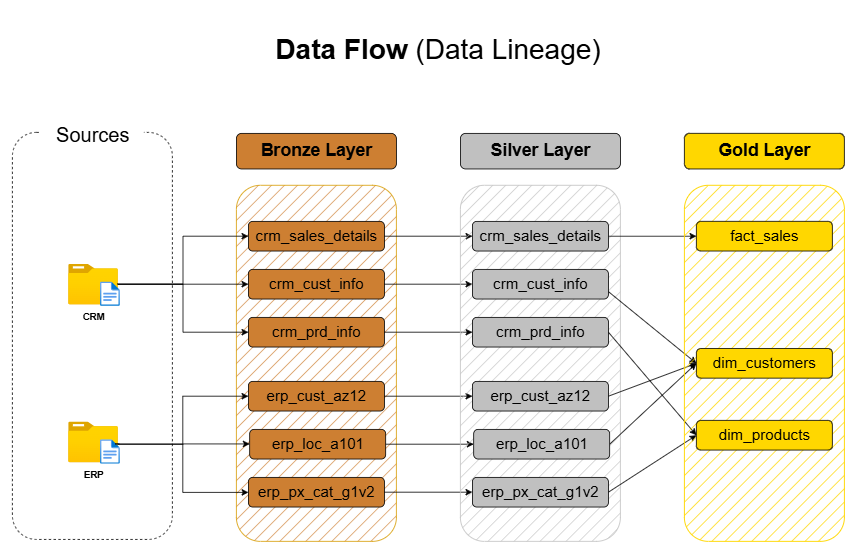

The diagram above was exported from draw.io. Its source (the exported page's mxGraphModel, read from the mxfile embedded in the PNG):
<mxGraphModel dx="1073" dy="531" grid="1" gridSize="10" guides="1" tooltips="1" connect="1" arrows="1" fold="1" page="1" pageScale="1" pageWidth="1169" pageHeight="1654" math="0" shadow="0">
  <root>
    <mxCell id="0" />
    <mxCell id="1" parent="0" />
    <mxCell id="F4-E7KgwIIyivQuZ6ioV-4" value="&lt;font style=&quot;font-size: 35px;&quot;&gt;&lt;b&gt;Data Flow &lt;/b&gt;(Data Lineage)&lt;/font&gt;" style="text;html=1;align=center;verticalAlign=middle;whiteSpace=wrap;rounded=0;" vertex="1" parent="1">
      <mxGeometry x="356.61" y="60" width="430" height="90" as="geometry" />
    </mxCell>
    <mxCell id="F4-E7KgwIIyivQuZ6ioV-33" value="" style="group" vertex="1" connectable="0" parent="1">
      <mxGeometry x="40" y="211.1994911994912" width="200" height="508.8005088005088" as="geometry" />
    </mxCell>
    <mxCell id="F4-E7KgwIIyivQuZ6ioV-1" value="" style="rounded=1;whiteSpace=wrap;html=1;fillColor=none;dashed=1;strokeColor=#000000;" vertex="1" parent="F4-E7KgwIIyivQuZ6ioV-33">
      <mxGeometry y="-1.1999999999999886" width="200" height="508.80050880050874" as="geometry" />
    </mxCell>
    <mxCell id="F4-E7KgwIIyivQuZ6ioV-34" value="" style="group" vertex="1" connectable="0" parent="F4-E7KgwIIyivQuZ6ioV-33">
      <mxGeometry x="70" y="358.8005088005088" width="83.02" height="54" as="geometry" />
    </mxCell>
    <mxCell id="F4-E7KgwIIyivQuZ6ioV-32" value="&lt;b&gt;ERP&lt;/b&gt;" style="image;html=1;points=[];align=center;fontSize=12;image=img/lib/azure2/general/Folder_Blank.svg;" vertex="1" parent="F4-E7KgwIIyivQuZ6ioV-34">
      <mxGeometry width="61.61" height="54" as="geometry" />
    </mxCell>
    <mxCell id="F4-E7KgwIIyivQuZ6ioV-31" value="" style="image;aspect=fixed;html=1;points=[];align=center;fontSize=12;image=img/lib/azure2/general/File.svg;" vertex="1" parent="F4-E7KgwIIyivQuZ6ioV-34">
      <mxGeometry x="20.799999999999997" y="24" width="62.22" height="30" as="geometry" />
    </mxCell>
    <mxCell id="F4-E7KgwIIyivQuZ6ioV-35" value="" style="group" vertex="1" connectable="0" parent="F4-E7KgwIIyivQuZ6ioV-33">
      <mxGeometry x="70.00000000000001" y="161.5405088005088" width="83.02" height="54" as="geometry" />
    </mxCell>
    <mxCell id="F4-E7KgwIIyivQuZ6ioV-27" value="&lt;b&gt;CRM&lt;/b&gt;" style="image;html=1;points=[];align=center;fontSize=12;image=img/lib/azure2/general/Folder_Blank.svg;" vertex="1" parent="F4-E7KgwIIyivQuZ6ioV-35">
      <mxGeometry width="61.61" height="54" as="geometry" />
    </mxCell>
    <mxCell id="F4-E7KgwIIyivQuZ6ioV-28" value="" style="image;aspect=fixed;html=1;points=[];align=center;fontSize=12;image=img/lib/azure2/general/File.svg;" vertex="1" parent="F4-E7KgwIIyivQuZ6ioV-35">
      <mxGeometry x="20.799999999999997" y="24" width="62.22" height="30" as="geometry" />
    </mxCell>
    <mxCell id="F4-E7KgwIIyivQuZ6ioV-2" value="&lt;font style=&quot;font-size: 25px;&quot;&gt;Sources&lt;/font&gt;" style="text;html=1;align=center;verticalAlign=middle;whiteSpace=wrap;rounded=0;fillColor=default;" vertex="1" parent="1">
      <mxGeometry x="75.6875" y="190" width="128.6375" height="44.90164490164489" as="geometry" />
    </mxCell>
    <mxCell id="F4-E7KgwIIyivQuZ6ioV-7" value="" style="rounded=1;whiteSpace=wrap;html=1;gradientDirection=east;fillColor=light-dark(#CD7F32,#CD7F32);strokeColor=#d79b00;fillStyle=hatch;" vertex="1" parent="1">
      <mxGeometry x="320" y="276.1090909090909" width="200" height="445.09090909090907" as="geometry" />
    </mxCell>
    <mxCell id="F4-E7KgwIIyivQuZ6ioV-8" value="&lt;font style=&quot;font-size: 22px;&quot;&gt;&lt;b&gt;Bronze Layer&lt;/b&gt;&lt;/font&gt;" style="rounded=1;whiteSpace=wrap;html=1;fillColor=light-dark(#CD7F32,#CD7F32);" vertex="1" parent="1">
      <mxGeometry x="320" y="211.2" width="200" height="44.50909090909091" as="geometry" />
    </mxCell>
    <mxCell id="F4-E7KgwIIyivQuZ6ioV-81" style="edgeStyle=orthogonalEdgeStyle;rounded=0;orthogonalLoop=1;jettySize=auto;html=1;" edge="1" parent="1" source="F4-E7KgwIIyivQuZ6ioV-19" target="F4-E7KgwIIyivQuZ6ioV-74">
      <mxGeometry relative="1" as="geometry" />
    </mxCell>
    <mxCell id="F4-E7KgwIIyivQuZ6ioV-19" value="&lt;font style=&quot;font-size: 19px;&quot;&gt;crm_sales_details&lt;/font&gt;" style="rounded=1;whiteSpace=wrap;html=1;fillColor=light-dark(#CD7F32,#CD7F32);" vertex="1" parent="1">
      <mxGeometry x="335" y="321.2" width="170" height="37.09090909090909" as="geometry" />
    </mxCell>
    <mxCell id="F4-E7KgwIIyivQuZ6ioV-82" style="edgeStyle=orthogonalEdgeStyle;rounded=0;orthogonalLoop=1;jettySize=auto;html=1;" edge="1" parent="1" source="F4-E7KgwIIyivQuZ6ioV-22" target="F4-E7KgwIIyivQuZ6ioV-75">
      <mxGeometry relative="1" as="geometry" />
    </mxCell>
    <mxCell id="F4-E7KgwIIyivQuZ6ioV-22" value="&lt;font style=&quot;font-size: 19px;&quot;&gt;crm_cust_info&lt;/font&gt;" style="rounded=1;whiteSpace=wrap;html=1;fillColor=light-dark(#CD7F32,#CD7F32);" vertex="1" parent="1">
      <mxGeometry x="335" y="381.1963636363636" width="170" height="37.09090909090909" as="geometry" />
    </mxCell>
    <mxCell id="F4-E7KgwIIyivQuZ6ioV-83" style="edgeStyle=orthogonalEdgeStyle;rounded=0;orthogonalLoop=1;jettySize=auto;html=1;" edge="1" parent="1" source="F4-E7KgwIIyivQuZ6ioV-23" target="F4-E7KgwIIyivQuZ6ioV-76">
      <mxGeometry relative="1" as="geometry" />
    </mxCell>
    <mxCell id="F4-E7KgwIIyivQuZ6ioV-23" value="&lt;font style=&quot;font-size: 19px;&quot;&gt;crm_prd_info&lt;/font&gt;" style="rounded=1;whiteSpace=wrap;html=1;fillColor=light-dark(#CD7F32,#CD7F32);" vertex="1" parent="1">
      <mxGeometry x="335" y="441.20272727272726" width="170" height="37.09090909090909" as="geometry" />
    </mxCell>
    <mxCell id="F4-E7KgwIIyivQuZ6ioV-84" style="edgeStyle=orthogonalEdgeStyle;rounded=0;orthogonalLoop=1;jettySize=auto;html=1;" edge="1" parent="1" source="F4-E7KgwIIyivQuZ6ioV-24" target="F4-E7KgwIIyivQuZ6ioV-77">
      <mxGeometry relative="1" as="geometry" />
    </mxCell>
    <mxCell id="F4-E7KgwIIyivQuZ6ioV-24" value="&lt;font style=&quot;font-size: 19px;&quot;&gt;erp_cust_az12&lt;/font&gt;" style="rounded=1;whiteSpace=wrap;html=1;fillColor=light-dark(#CD7F32,#CD7F32);" vertex="1" parent="1">
      <mxGeometry x="335" y="521.2045454545455" width="170" height="37.09090909090909" as="geometry" />
    </mxCell>
    <mxCell id="F4-E7KgwIIyivQuZ6ioV-86" style="edgeStyle=orthogonalEdgeStyle;rounded=0;orthogonalLoop=1;jettySize=auto;html=1;" edge="1" parent="1" source="F4-E7KgwIIyivQuZ6ioV-25" target="F4-E7KgwIIyivQuZ6ioV-78">
      <mxGeometry relative="1" as="geometry" />
    </mxCell>
    <mxCell id="F4-E7KgwIIyivQuZ6ioV-25" value="&lt;font style=&quot;font-size: 19px;&quot;&gt;erp_px_cat_g1v2&lt;/font&gt;" style="rounded=1;whiteSpace=wrap;html=1;fillColor=light-dark(#CD7F32,#CD7F32);" vertex="1" parent="1">
      <mxGeometry x="335" y="641.1972727272727" width="170" height="37.09090909090909" as="geometry" />
    </mxCell>
    <mxCell id="F4-E7KgwIIyivQuZ6ioV-85" style="edgeStyle=orthogonalEdgeStyle;rounded=0;orthogonalLoop=1;jettySize=auto;html=1;" edge="1" parent="1" source="F4-E7KgwIIyivQuZ6ioV-26" target="F4-E7KgwIIyivQuZ6ioV-79">
      <mxGeometry relative="1" as="geometry" />
    </mxCell>
    <mxCell id="F4-E7KgwIIyivQuZ6ioV-26" value="&lt;font style=&quot;font-size: 19px;&quot;&gt;erp_loc_a101&lt;/font&gt;" style="rounded=1;whiteSpace=wrap;html=1;fillColor=light-dark(#CD7F32,#CD7F32);" vertex="1" parent="1">
      <mxGeometry x="336.6135" y="581.2009090909091" width="170" height="37.09090909090909" as="geometry" />
    </mxCell>
    <mxCell id="F4-E7KgwIIyivQuZ6ioV-43" style="edgeStyle=orthogonalEdgeStyle;rounded=0;orthogonalLoop=1;jettySize=auto;html=1;" edge="1" parent="1" source="F4-E7KgwIIyivQuZ6ioV-27" target="F4-E7KgwIIyivQuZ6ioV-22">
      <mxGeometry relative="1" as="geometry">
        <Array as="points">
          <mxPoint x="340" y="400" />
        </Array>
      </mxGeometry>
    </mxCell>
    <mxCell id="F4-E7KgwIIyivQuZ6ioV-44" style="edgeStyle=orthogonalEdgeStyle;rounded=0;orthogonalLoop=1;jettySize=auto;html=1;entryX=0;entryY=0.5;entryDx=0;entryDy=0;" edge="1" parent="1" source="F4-E7KgwIIyivQuZ6ioV-27" target="F4-E7KgwIIyivQuZ6ioV-19">
      <mxGeometry relative="1" as="geometry" />
    </mxCell>
    <mxCell id="F4-E7KgwIIyivQuZ6ioV-50" style="edgeStyle=orthogonalEdgeStyle;rounded=0;orthogonalLoop=1;jettySize=auto;html=1;entryX=0;entryY=0.5;entryDx=0;entryDy=0;" edge="1" parent="1" source="F4-E7KgwIIyivQuZ6ioV-27" target="F4-E7KgwIIyivQuZ6ioV-23">
      <mxGeometry relative="1" as="geometry" />
    </mxCell>
    <mxCell id="F4-E7KgwIIyivQuZ6ioV-68" style="edgeStyle=orthogonalEdgeStyle;rounded=0;orthogonalLoop=1;jettySize=auto;html=1;" edge="1" parent="1">
      <mxGeometry relative="1" as="geometry">
        <mxPoint x="173.61" y="599.42" as="sourcePoint" />
        <mxPoint x="336.61" y="599.42" as="targetPoint" />
        <Array as="points">
          <mxPoint x="168.61" y="599.42" />
        </Array>
      </mxGeometry>
    </mxCell>
    <mxCell id="F4-E7KgwIIyivQuZ6ioV-71" style="edgeStyle=orthogonalEdgeStyle;rounded=0;orthogonalLoop=1;jettySize=auto;html=1;entryX=0;entryY=0.5;entryDx=0;entryDy=0;" edge="1" parent="1" source="F4-E7KgwIIyivQuZ6ioV-32" target="F4-E7KgwIIyivQuZ6ioV-24">
      <mxGeometry relative="1" as="geometry">
        <Array as="points">
          <mxPoint x="253" y="600" />
          <mxPoint x="253" y="540" />
        </Array>
      </mxGeometry>
    </mxCell>
    <mxCell id="F4-E7KgwIIyivQuZ6ioV-72" style="edgeStyle=orthogonalEdgeStyle;rounded=0;orthogonalLoop=1;jettySize=auto;html=1;entryX=0;entryY=0.5;entryDx=0;entryDy=0;" edge="1" parent="1">
      <mxGeometry relative="1" as="geometry">
        <mxPoint x="253" y="600" as="sourcePoint" />
        <mxPoint x="335" y="660" as="targetPoint" />
        <Array as="points">
          <mxPoint x="253" y="600" />
          <mxPoint x="253" y="660" />
        </Array>
      </mxGeometry>
    </mxCell>
    <mxCell id="F4-E7KgwIIyivQuZ6ioV-73" value="&lt;span style=&quot;font-size: 22px;&quot;&gt;&lt;b&gt;Silver Layer&lt;/b&gt;&lt;/span&gt;" style="rounded=1;whiteSpace=wrap;html=1;fillColor=light-dark(#C0C0C0,#C0C0C0);" vertex="1" parent="1">
      <mxGeometry x="600" y="211.2" width="200" height="44.50909090909091" as="geometry" />
    </mxCell>
    <mxCell id="F4-E7KgwIIyivQuZ6ioV-80" value="" style="rounded=1;whiteSpace=wrap;html=1;gradientDirection=east;fillColor=light-dark(#C0C0C0,#C0C0C0);strokeColor=light-dark(#C0C0C0,#C0C0C0);fillStyle=hatch;" vertex="1" parent="1">
      <mxGeometry x="600" y="276.1090909090909" width="200" height="445.09090909090907" as="geometry" />
    </mxCell>
    <mxCell id="F4-E7KgwIIyivQuZ6ioV-95" style="edgeStyle=orthogonalEdgeStyle;rounded=0;orthogonalLoop=1;jettySize=auto;html=1;" edge="1" parent="1" source="F4-E7KgwIIyivQuZ6ioV-74" target="F4-E7KgwIIyivQuZ6ioV-89">
      <mxGeometry relative="1" as="geometry" />
    </mxCell>
    <mxCell id="F4-E7KgwIIyivQuZ6ioV-74" value="&lt;font style=&quot;font-size: 19px;&quot;&gt;crm_sales_details&lt;/font&gt;" style="rounded=1;whiteSpace=wrap;html=1;fillColor=light-dark(#C0C0C0,#C0C0C0);" vertex="1" parent="1">
      <mxGeometry x="615" y="321.2" width="170" height="37.09090909090909" as="geometry" />
    </mxCell>
    <mxCell id="F4-E7KgwIIyivQuZ6ioV-96" style="rounded=0;orthogonalLoop=1;jettySize=auto;html=1;entryX=0;entryY=0.5;entryDx=0;entryDy=0;exitX=1;exitY=0.75;exitDx=0;exitDy=0;" edge="1" parent="1" source="F4-E7KgwIIyivQuZ6ioV-75" target="F4-E7KgwIIyivQuZ6ioV-91">
      <mxGeometry relative="1" as="geometry" />
    </mxCell>
    <mxCell id="F4-E7KgwIIyivQuZ6ioV-75" value="&lt;font style=&quot;font-size: 19px;&quot;&gt;crm_cust_info&lt;/font&gt;" style="rounded=1;whiteSpace=wrap;html=1;fillColor=light-dark(#C0C0C0,#C0C0C0);" vertex="1" parent="1">
      <mxGeometry x="615" y="381.1963636363636" width="170" height="37.09090909090909" as="geometry" />
    </mxCell>
    <mxCell id="F4-E7KgwIIyivQuZ6ioV-99" style="rounded=0;orthogonalLoop=1;jettySize=auto;html=1;entryX=0;entryY=0.5;entryDx=0;entryDy=0;exitX=1;exitY=0.5;exitDx=0;exitDy=0;" edge="1" parent="1" source="F4-E7KgwIIyivQuZ6ioV-76" target="F4-E7KgwIIyivQuZ6ioV-94">
      <mxGeometry relative="1" as="geometry" />
    </mxCell>
    <mxCell id="F4-E7KgwIIyivQuZ6ioV-76" value="&lt;font style=&quot;font-size: 19px;&quot;&gt;crm_prd_info&lt;/font&gt;" style="rounded=1;whiteSpace=wrap;html=1;fillColor=light-dark(#C0C0C0,#C0C0C0);" vertex="1" parent="1">
      <mxGeometry x="615" y="441.20272727272726" width="170" height="37.09090909090909" as="geometry" />
    </mxCell>
    <mxCell id="F4-E7KgwIIyivQuZ6ioV-97" style="rounded=0;orthogonalLoop=1;jettySize=auto;html=1;entryX=0;entryY=0.5;entryDx=0;entryDy=0;exitX=1;exitY=0.5;exitDx=0;exitDy=0;" edge="1" parent="1" source="F4-E7KgwIIyivQuZ6ioV-77" target="F4-E7KgwIIyivQuZ6ioV-91">
      <mxGeometry relative="1" as="geometry" />
    </mxCell>
    <mxCell id="F4-E7KgwIIyivQuZ6ioV-77" value="&lt;font style=&quot;font-size: 19px;&quot;&gt;erp_cust_az12&lt;/font&gt;" style="rounded=1;whiteSpace=wrap;html=1;fillColor=light-dark(#C0C0C0,#C0C0C0);" vertex="1" parent="1">
      <mxGeometry x="615" y="521.2045454545455" width="170" height="37.09090909090909" as="geometry" />
    </mxCell>
    <mxCell id="F4-E7KgwIIyivQuZ6ioV-100" style="rounded=0;orthogonalLoop=1;jettySize=auto;html=1;entryX=0;entryY=0.5;entryDx=0;entryDy=0;exitX=1;exitY=0.5;exitDx=0;exitDy=0;" edge="1" parent="1" source="F4-E7KgwIIyivQuZ6ioV-78" target="F4-E7KgwIIyivQuZ6ioV-94">
      <mxGeometry relative="1" as="geometry" />
    </mxCell>
    <mxCell id="F4-E7KgwIIyivQuZ6ioV-78" value="&lt;font style=&quot;font-size: 19px;&quot;&gt;erp_px_cat_g1v2&lt;/font&gt;" style="rounded=1;whiteSpace=wrap;html=1;fillColor=light-dark(#C0C0C0,#C0C0C0);" vertex="1" parent="1">
      <mxGeometry x="615" y="641.1972727272727" width="170" height="37.09090909090909" as="geometry" />
    </mxCell>
    <mxCell id="F4-E7KgwIIyivQuZ6ioV-98" style="rounded=0;orthogonalLoop=1;jettySize=auto;html=1;entryX=0;entryY=0.5;entryDx=0;entryDy=0;exitX=1;exitY=0.5;exitDx=0;exitDy=0;" edge="1" parent="1" source="F4-E7KgwIIyivQuZ6ioV-79" target="F4-E7KgwIIyivQuZ6ioV-91">
      <mxGeometry relative="1" as="geometry" />
    </mxCell>
    <mxCell id="F4-E7KgwIIyivQuZ6ioV-79" value="&lt;font style=&quot;font-size: 19px;&quot;&gt;erp_loc_a101&lt;/font&gt;" style="rounded=1;whiteSpace=wrap;html=1;fillColor=light-dark(#C0C0C0,#C0C0C0);" vertex="1" parent="1">
      <mxGeometry x="616.6134999999999" y="581.2009090909091" width="170" height="37.09090909090909" as="geometry" />
    </mxCell>
    <mxCell id="F4-E7KgwIIyivQuZ6ioV-87" value="&lt;span style=&quot;font-size: 22px;&quot;&gt;&lt;b&gt;Gold Layer&lt;/b&gt;&lt;/span&gt;" style="rounded=1;whiteSpace=wrap;html=1;fillColor=light-dark(#FFD700,#FFD700);" vertex="1" parent="1">
      <mxGeometry x="880" y="211.2" width="200" height="44.50909090909091" as="geometry" />
    </mxCell>
    <mxCell id="F4-E7KgwIIyivQuZ6ioV-88" value="" style="rounded=1;whiteSpace=wrap;html=1;gradientDirection=east;fillColor=light-dark(#FFD700,#FFD700);strokeColor=light-dark(#FFD700,#FFD700);fillStyle=hatch;strokeWidth=1.1810999999999998;" vertex="1" parent="1">
      <mxGeometry x="880" y="276.1090909090909" width="200" height="445.09090909090907" as="geometry" />
    </mxCell>
    <mxCell id="F4-E7KgwIIyivQuZ6ioV-89" value="&lt;font style=&quot;font-size: 19px;&quot;&gt;fact_sales&lt;/font&gt;" style="rounded=1;whiteSpace=wrap;html=1;fillColor=light-dark(#FFD700,#FFD700);" vertex="1" parent="1">
      <mxGeometry x="895" y="321.2" width="170" height="37.09090909090909" as="geometry" />
    </mxCell>
    <mxCell id="F4-E7KgwIIyivQuZ6ioV-91" value="&lt;font style=&quot;font-size: 19px;&quot;&gt;dim_customers&lt;/font&gt;" style="rounded=1;whiteSpace=wrap;html=1;fillColor=light-dark(#FFD700,#FFD700);" vertex="1" parent="1">
      <mxGeometry x="895" y="480.1127272727273" width="170" height="37.09090909090909" as="geometry" />
    </mxCell>
    <mxCell id="F4-E7KgwIIyivQuZ6ioV-94" value="&lt;font style=&quot;font-size: 19px;&quot;&gt;dim_products&lt;/font&gt;" style="rounded=1;whiteSpace=wrap;html=1;fillColor=light-dark(#FFD700,#FFD700);" vertex="1" parent="1">
      <mxGeometry x="895.0034999999999" y="570.0009090909091" width="170" height="37.09090909090909" as="geometry" />
    </mxCell>
  </root>
</mxGraphModel>